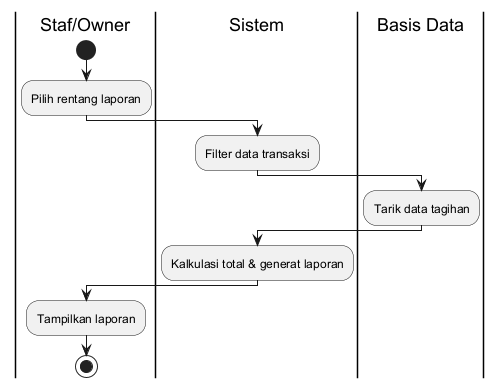

The diagram above was rendered by PlantUML. Its source (embedded in the PNG):
@startuml
|Staf/Owner|
start
:Pilih rentang laporan;
|Sistem|
:Filter data transaksi;
|Basis Data|
:Tarik data tagihan;
|Sistem|
:Kalkulasi total & generat laporan;
|Staf/Owner|
:Tampilkan laporan;
stop
@enduml